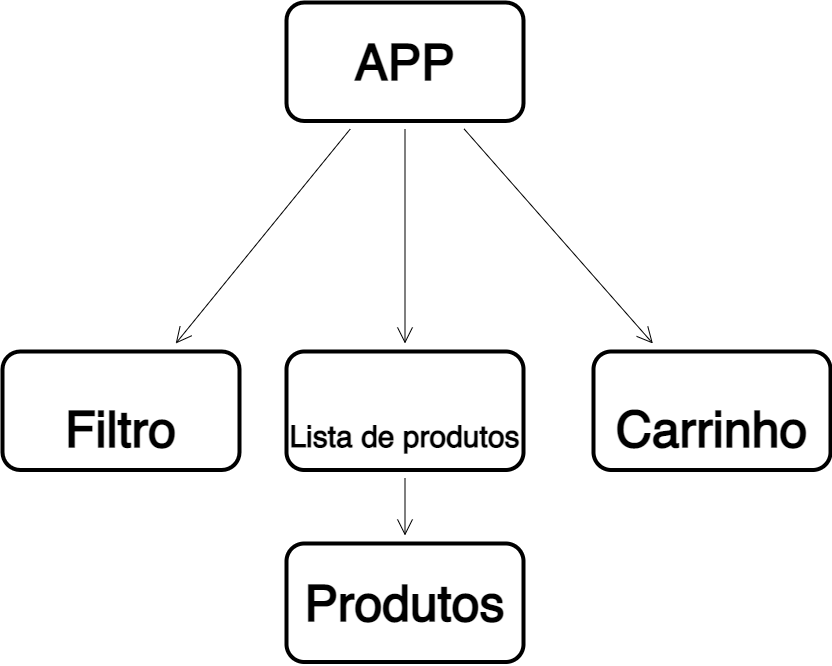

The diagram above was exported from draw.io. Its source (the exported page's mxGraphModel, read from the mxfile embedded in the PNG):
<mxGraphModel dx="1381" dy="1202" grid="0" gridSize="10" guides="1" tooltips="1" connect="1" arrows="1" fold="1" page="0" pageScale="1" pageWidth="827" pageHeight="1169" math="0" shadow="0">
  <root>
    <mxCell id="0" />
    <mxCell id="1" parent="0" />
    <mxCell id="5OgzhGaiIJ61CklbVoR6-5" style="edgeStyle=none;curved=1;rounded=0;orthogonalLoop=1;jettySize=auto;html=1;fontSize=50;endArrow=open;startSize=14;endSize=14;sourcePerimeterSpacing=8;targetPerimeterSpacing=8;" edge="1" parent="1" source="5OgzhGaiIJ61CklbVoR6-1" target="5OgzhGaiIJ61CklbVoR6-4">
      <mxGeometry relative="1" as="geometry" />
    </mxCell>
    <mxCell id="5OgzhGaiIJ61CklbVoR6-7" style="edgeStyle=none;curved=1;rounded=0;orthogonalLoop=1;jettySize=auto;html=1;fontSize=50;endArrow=open;startSize=14;endSize=14;sourcePerimeterSpacing=8;targetPerimeterSpacing=8;" edge="1" parent="1" source="5OgzhGaiIJ61CklbVoR6-1" target="5OgzhGaiIJ61CklbVoR6-6">
      <mxGeometry relative="1" as="geometry" />
    </mxCell>
    <mxCell id="5OgzhGaiIJ61CklbVoR6-9" style="edgeStyle=none;curved=1;rounded=0;orthogonalLoop=1;jettySize=auto;html=1;fontSize=50;endArrow=open;startSize=14;endSize=14;sourcePerimeterSpacing=8;targetPerimeterSpacing=8;" edge="1" parent="1" source="5OgzhGaiIJ61CklbVoR6-1" target="5OgzhGaiIJ61CklbVoR6-8">
      <mxGeometry relative="1" as="geometry" />
    </mxCell>
    <mxCell id="5OgzhGaiIJ61CklbVoR6-1" value="&lt;h1&gt;&lt;font style=&quot;font-size: 50px;&quot;&gt;APP&lt;/font&gt;&lt;/h1&gt;" style="rounded=1;whiteSpace=wrap;html=1;hachureGap=4;strokeWidth=4;" vertex="1" parent="1">
      <mxGeometry x="361" y="-53" width="237" height="118.5" as="geometry" />
    </mxCell>
    <mxCell id="5OgzhGaiIJ61CklbVoR6-11" style="edgeStyle=none;curved=1;rounded=0;orthogonalLoop=1;jettySize=auto;html=1;fontSize=30;endArrow=open;startSize=14;endSize=14;sourcePerimeterSpacing=8;targetPerimeterSpacing=8;" edge="1" parent="1" source="5OgzhGaiIJ61CklbVoR6-4" target="5OgzhGaiIJ61CklbVoR6-10">
      <mxGeometry relative="1" as="geometry" />
    </mxCell>
    <mxCell id="5OgzhGaiIJ61CklbVoR6-4" value="&lt;h1&gt;&lt;font style=&quot;line-height: 0.2; font-size: 30px;&quot;&gt;Lista de produtos&lt;/font&gt;&lt;/h1&gt;" style="rounded=1;whiteSpace=wrap;html=1;hachureGap=4;strokeWidth=4;fontSize=50;" vertex="1" parent="1">
      <mxGeometry x="361" y="296" width="237" height="118.5" as="geometry" />
    </mxCell>
    <mxCell id="5OgzhGaiIJ61CklbVoR6-6" value="&lt;h1&gt;&lt;font style=&quot;font-size: 50px;&quot;&gt;Carrinho&lt;/font&gt;&lt;/h1&gt;" style="rounded=1;whiteSpace=wrap;html=1;hachureGap=4;strokeWidth=4;fontSize=50;" vertex="1" parent="1">
      <mxGeometry x="668" y="296" width="237" height="118.5" as="geometry" />
    </mxCell>
    <mxCell id="5OgzhGaiIJ61CklbVoR6-8" value="&lt;h1&gt;&lt;font style=&quot;font-size: 50px;&quot;&gt;Filtro&lt;/font&gt;&lt;/h1&gt;" style="rounded=1;whiteSpace=wrap;html=1;hachureGap=4;strokeWidth=4;fontSize=50;" vertex="1" parent="1">
      <mxGeometry x="77" y="296" width="237" height="118.5" as="geometry" />
    </mxCell>
    <mxCell id="5OgzhGaiIJ61CklbVoR6-10" value="&lt;h1 style=&quot;font-size: 50px;&quot;&gt;&lt;font style=&quot;line-height: 0.2; font-size: 50px;&quot;&gt;Produtos&lt;/font&gt;&lt;/h1&gt;" style="rounded=1;whiteSpace=wrap;html=1;hachureGap=4;strokeWidth=4;fontSize=50;" vertex="1" parent="1">
      <mxGeometry x="361" y="488" width="237" height="118.5" as="geometry" />
    </mxCell>
  </root>
</mxGraphModel>